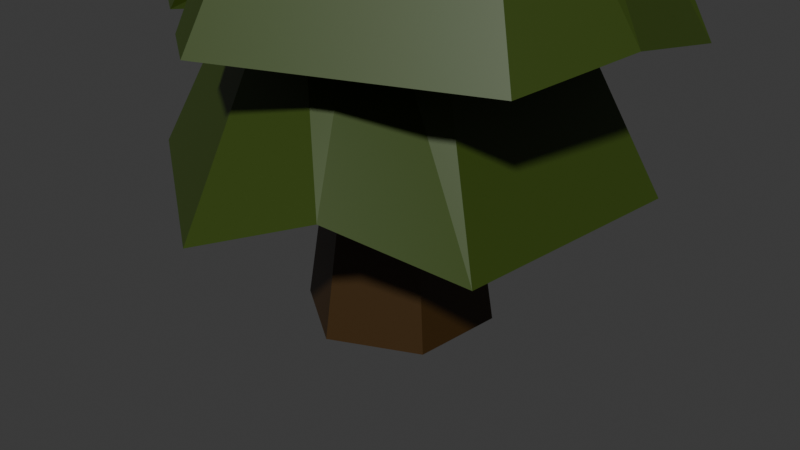 # Source: Conifer.blend  (saved by Blender 5.2.45; exported with 4.5.12 LTS)
import bpy
from mathutils import Matrix  # noqa: F401  (used for matrix-valued properties, if any)

bpy.ops.wm.read_factory_settings(use_empty=True)
scene = bpy.context.scene
scene.name = 'Scene'

# ---- collections
col_collection = bpy.data.collections.new('Collection'); scene.collection.children.link(col_collection)

# ---- materials (node trees are filled in below, after node groups)
mat_material_002 = bpy.data.materials.new('Material.002')
mat_material_001 = bpy.data.materials.new('Material.001')

# ---- material node trees
mat_material_002.use_nodes = True; mat_material_002.node_tree.nodes.clear()
_N = mat_material_002.node_tree.nodes; _L = mat_material_002.node_tree.links
n0 = _N.new('ShaderNodeBsdfPrincipled'); n0.name = 'Principled BSDF'; n0.location = (-200, 100)
n0.inputs[0].default_value = (0.0436, 0.01985, 0.001719, 1.0)
n0.inputs[10].default_value = 0.005
n1 = _N.new('ShaderNodeOutputMaterial'); n1.name = 'Material Output'; n1.location = (200, 100)
_L.new(n0.outputs[0], n1.inputs[0])
n1.is_active_output = True
mat_material_001.use_nodes = True; mat_material_001.node_tree.nodes.clear()
_N = mat_material_001.node_tree.nodes; _L = mat_material_001.node_tree.links
n0 = _N.new('ShaderNodeBsdfPrincipled'); n0.name = 'Principled BSDF'; n0.location = (-200, 100)
n0.inputs[0].default_value = (0.03585, 0.06448, 0.004579, 1.0)
n0.inputs[10].default_value = 0.005
n1 = _N.new('ShaderNodeOutputMaterial'); n1.name = 'Material Output'; n1.location = (200, 100)
_L.new(n0.outputs[0], n1.inputs[0])
n1.is_active_output = True

# ---- world
world_world = bpy.data.worlds.new('World'); scene.world = world_world
world_world.use_nodes = True; world_world.node_tree.nodes.clear()
_N = world_world.node_tree.nodes; _L = world_world.node_tree.links
n0 = _N.new('ShaderNodeOutputWorld'); n0.name = 'World Output'; n0.location = (200, 100)
n1 = _N.new('ShaderNodeBackground'); n1.name = 'Background'; n1.location = (-200, 100)
n1.inputs[0].default_value = (0.05088, 0.05088, 0.05088, 1.0)
_L.new(n1.outputs[0], n0.inputs[0])
n0.is_active_output = True
world_world.color = (0.05088, 0.05088, 0.05088)
world_world.sun_shadow_jitter_overblur = 0.0

# ---- cameras
cam_camera = bpy.data.cameras.new('Camera')
cam_camera.clip_end = 100.0
cam_camera.ortho_scale = 7.314

# ---- meshes
me_cylinder_001 = bpy.data.meshes.new('Cylinder.001')
me_cylinder_001.from_pydata([(0.0, 1.0, -1.0), (0.0, 0.6928, 1.0), (0.866, 0.5, -1.0), (0.5999, 0.3464, 1.0), (0.866, -0.5, -1.0), (0.5999, -0.3464, 1.0), (0.0, -1.0, -1.0), (0.0, -0.6928, 1.0), (-0.866, -0.5, -1.0), (-0.5999, -0.3464, 1.0), (-0.866, 0.5, -1.0), (-0.5999, 0.3464, 1.0), (0.0, 0.6928, 1.0), (0.5999, 0.3464, 1.0), (0.5999, -0.3464, 1.0), (0.0, -0.6928, 1.0), (-0.5999, -0.3464, 1.0), (-0.5999, 0.3464, 1.0)], [], [(0, 1, 3, 2), (2, 3, 5, 4), (4, 5, 7, 6), (6, 7, 9, 8), (3, 1, 11, 9, 7, 5), (8, 9, 11, 10), (10, 11, 1, 0), (0, 2, 4, 6, 8, 10), (13, 12, 17, 16, 15, 14)])
_uv = me_cylinder_001.uv_layers.new(name='UVMap')
_uv.uv.foreach_set('vector', [1.0, 0.5, 1.0, 1.0, 0.8333, 1.0, 0.8333, 0.5, 0.8333, 0.5, 0.8333, 1.0, 0.6667, 1.0, 0.6667, 0.5, 0.6667, 0.5, 0.6667, 1.0, 0.5, 1.0, 0.5, 0.5, 0.5, 0.5, 0.5, 1.0, 0.3333, 1.0, 0.3333, 0.5, 0.4578, 0.37, 0.25, 0.49, 0.04215, 0.37, 0.04215, 0.13, 0.25, 0.01, 0.4578, 0.13, 0.3333, 0.5, 0.3333, 1.0, 0.1667, 1.0, 0.1667, 0.5, 0.1667, 0.5, 0.1667, 1.0, -8.941e-08, 1.0, -8.941e-08, 0.5, 0.75, 0.49, 0.9578, 0.37, 0.9578, 0.13, 0.75, 0.01, 0.5422, 0.13, 0.5422, 0.37, 0.4578, 0.37, 0.25, 0.49, 0.04215, 0.37, 0.04215, 0.13, 0.25, 0.01, 0.4578, 0.13])
me_cylinder_001.materials.append(mat_material_002)
me_cylinder_001.update()
me_cylinder_002 = bpy.data.meshes.new('Cylinder.002')
me_cylinder_002.from_pydata([(0.0, 1.576, -1.0), (0.0, 0.884, 1.0), (1.365, 0.7878, -1.0), (0.7655, 0.442, 1.0), (1.365, -0.7878, -1.0), (0.7655, -0.442, 1.0), (0.0, -1.576, -1.0), (0.0, -0.884, 1.0), (-1.365, -0.7878, -1.0), (-0.7655, -0.442, 1.0), (-1.365, 0.7878, -1.0), (-0.7655, 0.442, 1.0), (0.0, 0.5052, 1.0), (0.4375, 0.2526, 1.0), (0.4375, -0.2526, 1.0), (0.0, -0.5052, 1.0), (-0.4375, -0.2526, 1.0), (-0.4375, 0.2526, 1.0), (0.0, 1.945, -1.0), (1.684, 0.9724, -1.0), (1.684, -0.9724, -1.0), (0.0, -1.945, -1.0), (-1.684, -0.9724, -1.0), (-1.684, 0.9724, -1.0), (-4.093e-09, 1.013, -0.4355), (0.8775, 0.5066, -0.4355), (0.8775, -0.5066, -0.4355), (-4.093e-09, -1.013, -0.4355), (-0.8775, -0.5066, -0.4355), (-0.8775, 0.5066, -0.4355), (1.048, -1.657, -0.5429), (0.3828, -0.663, 1.0), (0.8882, -1.38, -0.5429), (0.4387, -0.7599, -0.4355), (0.681, 1.552, -1.0), (1.129, 1.293, -1.0), (0.702, 1.284, -0.5174), (1.015, 0.9897, -1.0), (0.5881, 1.236, -1.0), (0.73, 0.5918, -0.4355), (0.3753, 0.7966, -0.4355)], [], [(18, 1, 3, 19, 35, 36, 34), (19, 3, 5, 20), (30, 31, 7, 21), (21, 7, 9, 22), (3, 1, 11, 9, 7, 31, 5), (22, 9, 11, 23), (23, 11, 1, 18), (10, 0, 24, 29), (13, 12, 17, 16, 15, 14), (2, 37, 35, 19), (4, 2, 19, 20), (32, 4, 20, 30), (8, 6, 21, 22), (10, 8, 22, 23), (0, 10, 23, 18), (24, 40, 39, 25, 26, 33, 27, 28, 29), (6, 8, 28, 27), (2, 4, 26, 25), (8, 10, 29, 28), (32, 6, 27, 33), (0, 38, 40, 24), (4, 32, 33, 26), (6, 32, 30, 21), (20, 5, 31, 30), (39, 37, 25), (35, 37, 39, 36), (25, 37, 2), (34, 38, 0, 18), (36, 40, 38, 34), (40, 36, 39)])
_uv = me_cylinder_002.uv_layers.new(name='UVMap')
_uv.uv.foreach_set('vector', [1.0, 0.5, 1.0, 1.0, 0.8333, 1.0, 0.8333, 0.5, 0.8883, 0.5, 0.9199, 0.6207, 0.9326, 0.5, 0.8333, 0.5, 0.8333, 1.0, 0.6667, 1.0, 0.6667, 0.5, 0.5833, 0.5, 0.5833, 1.0, 0.5, 1.0, 0.5, 0.5, 0.5, 0.5, 0.5, 1.0, 0.3333, 1.0, 0.3333, 0.5, 0.4578, 0.37, 0.25, 0.49, 0.04215, 0.37, 0.04215, 0.13, 0.25, 0.01, 0.3539, 0.07, 0.4578, 0.13, 0.3333, 0.5, 0.3333, 1.0, 0.1667, 1.0, 0.1667, 0.5, 0.1667, 0.5, 0.1667, 1.0, -8.941e-08, 1.0, -8.941e-08, 0.5, 0.5816, 0.3472, 0.75, 0.4444, 0.75, 0.4444, 0.5816, 0.3472, 0.4578, 0.37, 0.25, 0.49, 0.04215, 0.37, 0.04215, 0.13, 0.25, 0.01, 0.4578, 0.13, 0.9184, 0.3472, 0.8753, 0.3721, 0.8893, 0.4096, 0.9578, 0.37, 0.9184, 0.1528, 0.9184, 0.3472, 0.9578, 0.37, 0.9578, 0.13, 0.8342, 0.1042, 0.9184, 0.1528, 0.9578, 0.13, 0.8539, 0.07, 0.5816, 0.1528, 0.75, 0.05556, 0.75, 0.01, 0.5422, 0.13, 0.5816, 0.3472, 0.5816, 0.1528, 0.5422, 0.13, 0.5422, 0.37, 0.75, 0.4444, 0.5816, 0.3472, 0.5422, 0.37, 0.75, 0.49, 0.75, 0.4444, 0.822, 0.4029, 0.8901, 0.3636, 0.9184, 0.3472, 0.9184, 0.1528, 0.8342, 0.1042, 0.75, 0.05556, 0.5816, 0.1528, 0.5816, 0.3472, 0.75, 0.05556, 0.5816, 0.1528, 0.5816, 0.1528, 0.75, 0.05556, 0.9184, 0.3472, 0.9184, 0.1528, 0.9184, 0.1528, 0.9184, 0.3472, 0.5816, 0.1528, 0.5816, 0.3472, 0.5816, 0.3472, 0.5816, 0.1528, 0.8342, 0.1042, 0.75, 0.05556, 0.75, 0.05556, 0.8342, 0.1042, 0.75, 0.4444, 0.8226, 0.4025, 0.822, 0.4029, 0.75, 0.4444, 0.9184, 0.1528, 0.8342, 0.1042, 0.8342, 0.1042, 0.9184, 0.1528, 0.75, 0.05556, 0.8342, 0.1042, 0.8539, 0.07, 0.75, 0.01, 0.6667, 0.5, 0.6667, 1.0, 0.5833, 1.0, 0.5833, 0.5, 0.8901, 0.3636, 0.8753, 0.3721, 0.9184, 0.3472, 0.8893, 0.4096, 0.8753, 0.3721, 0.8901, 0.3636, 0.9199, 0.6207, 0.9184, 0.3472, 0.8753, 0.3721, 0.9184, 0.3472, 0.834, 0.4415, 0.8226, 0.4025, 0.75, 0.4444, 0.75, 0.49, 0.9199, 0.6207, 0.822, 0.4029, 0.8226, 0.4025, 0.834, 0.4415, 0.822, 0.4029, 0.9199, 0.6207, 0.8901, 0.3636])
me_cylinder_002.materials.append(mat_material_001)
me_cylinder_002.update()
me_cylinder_010 = bpy.data.meshes.new('Cylinder.010')
me_cylinder_010.from_pydata([(0.0, 1.576, -1.0), (0.0, 0.884, 1.0), (1.365, 0.7878, -1.0), (0.7655, 0.442, 1.0), (1.365, -0.7878, -1.0), (0.7655, -0.442, 1.0), (0.0, -1.576, -1.0), (0.0, -0.884, 1.0), (-1.365, -0.7878, -1.0), (-0.7655, -0.442, 1.0), (-1.365, 0.7878, -1.0), (-0.7655, 0.442, 1.0), (0.0, 0.5052, 1.0), (0.4375, 0.2526, 1.0), (0.4375, -0.2526, 1.0), (0.0, -0.5052, 1.0), (-0.4375, -0.2526, 1.0), (-0.4375, 0.2526, 1.0), (0.0, 1.945, -1.0), (1.684, 0.9724, -1.0), (1.684, -0.9724, -1.0), (0.0, -1.945, -1.0), (-1.684, -0.9724, -1.0), (-1.684, 0.9724, -1.0), (-4.093e-09, 1.013, -0.4355), (0.8775, 0.5066, -0.4355), (0.8775, -0.5066, -0.4355), (-4.093e-09, -1.013, -0.4355), (-0.8775, -0.5066, -0.4355), (-0.8775, 0.5066, -0.4355), (-1.927, -0.06748, -0.7586), (-1.008, -0.06748, 1.241), (-1.607, -0.06748, -0.7586), (-1.12, -0.06748, -0.1941), (1.837, -0.04719, -0.8491), (0.765, 0.01008, 1.0), (1.518, -0.04719, -0.8491), (0.8769, 0.01008, -0.435), (-0.3896, -1.351, -1.0), (-0.9065, -1.052, -1.0), (-0.4996, -1.656, -1.0), (-1.055, -1.336, -1.0), (-0.7731, -0.8679, -0.7377), (-0.4786, -1.114, -0.8136), (-0.6801, -1.132, -0.2072)], [], [(18, 1, 3, 19), (34, 35, 5, 20), (20, 5, 7, 21), (21, 7, 9, 22, 41, 44, 40), (3, 1, 11, 31, 9, 7, 5, 35), (30, 31, 11, 23), (23, 11, 1, 18), (10, 0, 24, 29), (13, 12, 17, 16, 15, 14), (2, 0, 18, 19), (36, 2, 19, 34), (6, 4, 20, 21), (8, 39, 41, 22), (32, 8, 22, 30), (0, 10, 23, 18), (24, 25, 37, 26, 27, 28, 33, 29), (6, 38, 43, 42, 39, 8, 28, 27), (36, 4, 26, 37), (32, 10, 29, 33), (4, 6, 27, 26), (0, 2, 25, 24), (8, 32, 33, 28), (10, 32, 30, 23), (22, 9, 31, 30), (2, 36, 37, 25), (4, 36, 34, 20), (19, 3, 35, 34), (44, 43, 38, 40), (40, 38, 6, 21), (42, 44, 41, 39), (44, 42, 43)])
_uv = me_cylinder_010.uv_layers.new(name='UVMap')
_uv.uv.foreach_set('vector', [1.0, 0.5, 1.0, 1.0, 0.8333, 1.0, 0.8333, 0.5, 0.75, 0.5, 0.75, 1.0, 0.6667, 1.0, 0.6667, 0.5, 0.6667, 0.5, 0.6667, 1.0, 0.5, 1.0, 0.5, 0.5, 0.5, 0.5, 0.5, 1.0, 0.3333, 1.0, 0.3333, 0.5, 0.3956, 0.5, 0.4141, 0.6982, 0.4506, 0.5, 0.4578, 0.37, 0.25, 0.49, 0.04215, 0.37, 0.04215, 0.25, 0.04215, 0.13, 0.25, 0.01, 0.4578, 0.13, 0.4578, 0.25, 0.25, 0.5, 0.25, 1.0, 0.1667, 1.0, 0.1667, 0.5, 0.1667, 0.5, 0.1667, 1.0, -8.941e-08, 1.0, -8.941e-08, 0.5, 0.5816, 0.3472, 0.75, 0.4444, 0.75, 0.4444, 0.5816, 0.3472, 0.4578, 0.37, 0.25, 0.49, 0.04215, 0.37, 0.04215, 0.13, 0.25, 0.01, 0.4578, 0.13, 0.9184, 0.3472, 0.75, 0.4444, 0.75, 0.49, 0.9578, 0.37, 0.9184, 0.25, 0.9184, 0.3472, 0.9578, 0.37, 0.9578, 0.25, 0.75, 0.05556, 0.9184, 0.1528, 0.9578, 0.13, 0.75, 0.01, 0.5816, 0.1528, 0.6381, 0.1201, 0.6198, 0.08516, 0.5422, 0.13, 0.5816, 0.25, 0.5816, 0.1528, 0.5422, 0.13, 0.5422, 0.25, 0.75, 0.4444, 0.5816, 0.3472, 0.5422, 0.37, 0.75, 0.49, 0.75, 0.4444, 0.9184, 0.3472, 0.9184, 0.25, 0.9184, 0.1528, 0.75, 0.05556, 0.5816, 0.1528, 0.5816, 0.25, 0.5816, 0.3472, 0.75, 0.05556, 0.7019, 0.08331, 0.6832, 0.09412, 0.635, 0.1219, 0.6381, 0.1201, 0.5816, 0.1528, 0.5816, 0.1528, 0.75, 0.05556, 0.9184, 0.25, 0.9184, 0.1528, 0.9184, 0.1528, 0.9184, 0.25, 0.5816, 0.25, 0.5816, 0.3472, 0.5816, 0.3472, 0.5816, 0.25, 0.9184, 0.1528, 0.75, 0.05556, 0.75, 0.05556, 0.9184, 0.1528, 0.75, 0.4444, 0.9184, 0.3472, 0.9184, 0.3472, 0.75, 0.4444, 0.5816, 0.1528, 0.5816, 0.25, 0.5816, 0.25, 0.5816, 0.1528, 0.5816, 0.3472, 0.5816, 0.25, 0.5422, 0.25, 0.5422, 0.37, 0.3333, 0.5, 0.3333, 1.0, 0.25, 1.0, 0.25, 0.5, 0.9184, 0.3472, 0.9184, 0.25, 0.9184, 0.25, 0.9184, 0.3472, 0.9184, 0.1528, 0.9184, 0.25, 0.9578, 0.25, 0.9578, 0.13, 0.8333, 0.5, 0.8333, 1.0, 0.75, 1.0, 0.75, 0.5, 0.4141, 0.6982, 0.6832, 0.09412, 0.7019, 0.08331, 0.4506, 0.5, 0.6883, 0.0456, 0.7019, 0.08331, 0.75, 0.05556, 0.75, 0.01, 0.635, 0.1219, 0.4141, 0.6982, 0.6198, 0.08516, 0.6381, 0.1201, 0.4141, 0.6982, 0.635, 0.1219, 0.6832, 0.09412])
me_cylinder_010.materials.append(mat_material_001)
me_cylinder_010.update()
me_cylinder_011 = bpy.data.meshes.new('Cylinder.011')
me_cylinder_011.from_pydata([(0.0, 1.576, -1.0), (0.0, 0.884, 1.0), (1.365, 0.7878, -1.0), (0.7655, 0.442, 1.0), (1.365, -0.7878, -1.0), (0.7655, -0.442, 1.0), (0.0, -1.576, -1.0), (0.0, -0.884, 1.0), (-1.365, -0.7878, -1.0), (-0.7655, -0.442, 1.0), (-1.365, 0.7878, -1.0), (-0.7655, 0.442, 1.0), (0.0, 0.5052, 1.0), (0.4375, 0.2526, 1.0), (0.4375, -0.2526, 1.0), (0.0, -0.5052, 1.0), (-0.4375, -0.2526, 1.0), (-0.4375, 0.2526, 1.0), (0.0, 1.945, -1.0), (1.684, 0.9724, -1.0), (1.684, -0.9724, -1.0), (0.0, -1.945, -1.0), (-1.684, -0.9724, -1.0), (-1.684, 0.9724, -1.0), (-4.093e-09, 1.013, -0.4355), (0.8775, 0.5066, -0.4355), (0.8775, -0.5066, -0.4355), (-4.093e-09, -1.013, -0.4355), (-0.8775, -0.5066, -0.4355), (-0.8775, 0.5066, -0.4355), (-0.869, 1.664, -0.6956), (-0.4097, 0.868, 1.304), (-0.7092, 1.387, -0.6956), (-0.4657, 0.965, -0.1311), (-0.9317, -1.52, -0.6726), (-0.3828, -0.663, 1.0), (-0.7719, -1.243, -0.6726), (-0.4387, -0.7599, -0.4355), (0.7441, 1.705, -0.8566), (0.3828, 0.663, 1.0), (0.5843, 1.428, -0.8566), (0.4387, 0.7599, -0.4355)], [], [(38, 39, 3, 19), (19, 3, 5, 20), (20, 5, 7, 21), (34, 35, 9, 22), (3, 39, 1, 31, 11, 9, 35, 7, 5), (22, 9, 11, 23), (30, 31, 1, 18), (32, 0, 24, 33), (13, 12, 17, 16, 15, 14), (40, 0, 18, 38), (4, 2, 19, 20), (6, 4, 20, 21), (36, 6, 21, 34), (10, 8, 22, 23), (32, 10, 23, 30), (24, 41, 25, 26, 27, 37, 28, 29, 33), (36, 8, 28, 37), (2, 4, 26, 25), (8, 10, 29, 28), (4, 6, 27, 26), (40, 2, 25, 41), (0, 32, 30, 18), (10, 32, 33, 29), (23, 11, 31, 30), (6, 36, 37, 27), (8, 36, 34, 22), (21, 7, 35, 34), (0, 40, 41, 24), (2, 40, 38, 19), (18, 1, 39, 38)])
_uv = me_cylinder_011.uv_layers.new(name='UVMap')
_uv.uv.foreach_set('vector', [0.9167, 0.5, 0.9167, 1.0, 0.8333, 1.0, 0.8333, 0.5, 0.8333, 0.5, 0.8333, 1.0, 0.6667, 1.0, 0.6667, 0.5, 0.6667, 0.5, 0.6667, 1.0, 0.5, 1.0, 0.5, 0.5, 0.4167, 0.5, 0.4167, 1.0, 0.3333, 1.0, 0.3333, 0.5, 0.4578, 0.37, 0.3539, 0.43, 0.25, 0.49, 0.1461, 0.43, 0.04215, 0.37, 0.04215, 0.13, 0.1461, 0.07, 0.25, 0.01, 0.4578, 0.13, 0.3333, 0.5, 0.3333, 1.0, 0.1667, 1.0, 0.1667, 0.5, 0.08333, 0.5, 0.08333, 1.0, -8.941e-08, 1.0, -8.941e-08, 0.5, 0.6658, 0.3958, 0.75, 0.4444, 0.75, 0.4444, 0.6658, 0.3958, 0.4578, 0.37, 0.25, 0.49, 0.04215, 0.37, 0.04215, 0.13, 0.25, 0.01, 0.4578, 0.13, 0.8342, 0.3958, 0.75, 0.4444, 0.75, 0.49, 0.8539, 0.43, 0.9184, 0.1528, 0.9184, 0.3472, 0.9578, 0.37, 0.9578, 0.13, 0.75, 0.05556, 0.9184, 0.1528, 0.9578, 0.13, 0.75, 0.01, 0.6658, 0.1042, 0.75, 0.05556, 0.75, 0.01, 0.6461, 0.07, 0.5816, 0.3472, 0.5816, 0.1528, 0.5422, 0.13, 0.5422, 0.37, 0.6658, 0.3958, 0.5816, 0.3472, 0.5422, 0.37, 0.6461, 0.43, 0.75, 0.4444, 0.8342, 0.3958, 0.9184, 0.3472, 0.9184, 0.1528, 0.75, 0.05556, 0.6658, 0.1042, 0.5816, 0.1528, 0.5816, 0.3472, 0.6658, 0.3958, 0.6658, 0.1042, 0.5816, 0.1528, 0.5816, 0.1528, 0.6658, 0.1042, 0.9184, 0.3472, 0.9184, 0.1528, 0.9184, 0.1528, 0.9184, 0.3472, 0.5816, 0.1528, 0.5816, 0.3472, 0.5816, 0.3472, 0.5816, 0.1528, 0.9184, 0.1528, 0.75, 0.05556, 0.75, 0.05556, 0.9184, 0.1528, 0.8342, 0.3958, 0.9184, 0.3472, 0.9184, 0.3472, 0.8342, 0.3958, 0.75, 0.4444, 0.6658, 0.3958, 0.6461, 0.43, 0.75, 0.49, 0.5816, 0.3472, 0.6658, 0.3958, 0.6658, 0.3958, 0.5816, 0.3472, 0.1667, 0.5, 0.1667, 1.0, 0.08333, 1.0, 0.08333, 0.5, 0.75, 0.05556, 0.6658, 0.1042, 0.6658, 0.1042, 0.75, 0.05556, 0.5816, 0.1528, 0.6658, 0.1042, 0.6461, 0.07, 0.5422, 0.13, 0.5, 0.5, 0.5, 1.0, 0.4167, 1.0, 0.4167, 0.5, 0.75, 0.4444, 0.8342, 0.3958, 0.8342, 0.3958, 0.75, 0.4444, 0.9184, 0.3472, 0.8342, 0.3958, 0.8539, 0.43, 0.9578, 0.37, 1.0, 0.5, 1.0, 1.0, 0.9167, 1.0, 0.9167, 0.5])
me_cylinder_011.materials.append(mat_material_001)
me_cylinder_011.update()
me_cylinder_012 = bpy.data.meshes.new('Cylinder.012')
me_cylinder_012.from_pydata([(0.0, 1.576, -1.0), (0.0, 0.884, 1.0), (1.365, 0.7878, -1.0), (0.7655, 0.442, 1.0), (1.365, -0.7878, -1.0), (0.7655, -0.442, 1.0), (0.0, -1.576, -1.0), (0.0, -0.884, 1.0), (-1.365, -0.7878, -1.0), (-0.7655, -0.442, 1.0), (-1.365, 0.7878, -1.0), (-0.7655, 0.442, 1.0), (0.0, 0.5052, 1.0), (0.4375, 0.2526, 1.0), (0.4375, -0.2526, 1.0), (0.0, -0.5052, 1.0), (-0.4375, -0.2526, 1.0), (-0.4375, 0.2526, 1.0), (0.0, 1.945, -1.0), (1.684, 0.9724, -1.0), (1.684, -0.9724, -1.0), (0.0, -1.945, -1.0), (-1.684, -0.9724, -1.0), (-1.684, 0.9724, -1.0), (-4.093e-09, 1.013, -0.4355), (0.8775, 0.5066, -0.4355), (0.8775, -0.5066, -0.4355), (-4.093e-09, -1.013, -0.4355), (-0.8775, -0.5066, -0.4355), (-0.8775, 0.5066, -0.4355)], [], [(18, 1, 3, 19), (19, 3, 5, 20), (20, 5, 7, 21), (21, 7, 9, 22), (3, 1, 11, 9, 7, 5), (22, 9, 11, 23), (23, 11, 1, 18), (10, 0, 24, 29), (13, 12, 17, 16, 15, 14), (2, 0, 18, 19), (4, 2, 19, 20), (6, 4, 20, 21), (8, 6, 21, 22), (10, 8, 22, 23), (0, 10, 23, 18), (24, 25, 26, 27, 28, 29), (6, 8, 28, 27), (2, 4, 26, 25), (8, 10, 29, 28), (4, 6, 27, 26), (0, 2, 25, 24)])
_uv = me_cylinder_012.uv_layers.new(name='UVMap')
_uv.uv.foreach_set('vector', [1.0, 0.5, 1.0, 1.0, 0.8333, 1.0, 0.8333, 0.5, 0.8333, 0.5, 0.8333, 1.0, 0.6667, 1.0, 0.6667, 0.5, 0.6667, 0.5, 0.6667, 1.0, 0.5, 1.0, 0.5, 0.5, 0.5, 0.5, 0.5, 1.0, 0.3333, 1.0, 0.3333, 0.5, 0.4578, 0.37, 0.25, 0.49, 0.04215, 0.37, 0.04215, 0.13, 0.25, 0.01, 0.4578, 0.13, 0.3333, 0.5, 0.3333, 1.0, 0.1667, 1.0, 0.1667, 0.5, 0.1667, 0.5, 0.1667, 1.0, -8.941e-08, 1.0, -8.941e-08, 0.5, 0.5816, 0.3472, 0.75, 0.4444, 0.75, 0.4444, 0.5816, 0.3472, 0.4578, 0.37, 0.25, 0.49, 0.04215, 0.37, 0.04215, 0.13, 0.25, 0.01, 0.4578, 0.13, 0.9184, 0.3472, 0.75, 0.4444, 0.75, 0.49, 0.9578, 0.37, 0.9184, 0.1528, 0.9184, 0.3472, 0.9578, 0.37, 0.9578, 0.13, 0.75, 0.05556, 0.9184, 0.1528, 0.9578, 0.13, 0.75, 0.01, 0.5816, 0.1528, 0.75, 0.05556, 0.75, 0.01, 0.5422, 0.13, 0.5816, 0.3472, 0.5816, 0.1528, 0.5422, 0.13, 0.5422, 0.37, 0.75, 0.4444, 0.5816, 0.3472, 0.5422, 0.37, 0.75, 0.49, 0.75, 0.4444, 0.9184, 0.3472, 0.9184, 0.1528, 0.75, 0.05556, 0.5816, 0.1528, 0.5816, 0.3472, 0.75, 0.05556, 0.5816, 0.1528, 0.5816, 0.1528, 0.75, 0.05556, 0.9184, 0.3472, 0.9184, 0.1528, 0.9184, 0.1528, 0.9184, 0.3472, 0.5816, 0.1528, 0.5816, 0.3472, 0.5816, 0.3472, 0.5816, 0.1528, 0.9184, 0.1528, 0.75, 0.05556, 0.75, 0.05556, 0.9184, 0.1528, 0.75, 0.4444, 0.9184, 0.3472, 0.9184, 0.3472, 0.75, 0.4444])
me_cylinder_012.materials.append(mat_material_001)
me_cylinder_012.update()
me_cylinder_013 = bpy.data.meshes.new('Cylinder.013')
me_cylinder_013.from_pydata([(0.0, 1.576, -1.0), (0.0, 0.884, 1.0), (1.365, 0.7878, -1.0), (0.7655, 0.442, 1.0), (1.365, -0.7878, -1.0), (0.7655, -0.442, 1.0), (0.0, -1.576, -1.0), (0.0, -0.884, 1.0), (-1.365, -0.7878, -1.0), (-0.7655, -0.442, 1.0), (-1.365, 0.7878, -1.0), (-0.7655, 0.442, 1.0), (0.0, 0.5052, 1.0), (0.4375, 0.2526, 1.0), (0.4375, -0.2526, 1.0), (0.0, -0.5052, 1.0), (-0.4375, -0.2526, 1.0), (-0.4375, 0.2526, 1.0), (0.0, 1.945, -1.0), (1.684, 0.9724, -1.0), (1.684, -0.9724, -1.0), (0.0, -1.945, -1.0), (-1.684, -0.9724, -1.0), (-1.684, 0.9724, -1.0), (-4.093e-09, 1.013, -0.4355), (0.8775, 0.5066, -0.4355), (0.8775, -0.5066, -0.4355), (-4.093e-09, -1.013, -0.4355), (-0.8775, -0.5066, -0.4355), (-0.8775, 0.5066, -0.4355), (0.9531, -1.696, -0.5041), (0.3828, -0.663, 1.0), (0.7932, -1.419, -0.5041), (0.4387, -0.7599, -0.4355), (-1.032, -1.591, -0.5575), (-0.3828, -0.663, 1.0), (-0.872, -1.314, -0.5575), (-0.4387, -0.7599, -0.4355)], [], [(18, 1, 3, 19), (19, 3, 5, 20), (30, 31, 7, 21), (34, 35, 9, 22), (3, 1, 11, 9, 35, 7, 31, 5), (22, 9, 11, 23), (23, 11, 1, 18), (10, 0, 24, 29), (13, 12, 17, 16, 15, 14), (2, 0, 18, 19), (4, 2, 19, 20), (32, 4, 20, 30), (36, 6, 21, 34), (10, 8, 22, 23), (0, 10, 23, 18), (24, 25, 26, 33, 27, 37, 28, 29), (36, 8, 28, 37), (2, 4, 26, 25), (8, 10, 29, 28), (32, 6, 27, 33), (0, 2, 25, 24), (4, 32, 33, 26), (6, 32, 30, 21), (20, 5, 31, 30), (6, 36, 37, 27), (8, 36, 34, 22), (21, 7, 35, 34)])
_uv = me_cylinder_013.uv_layers.new(name='UVMap')
_uv.uv.foreach_set('vector', [1.0, 0.5, 1.0, 1.0, 0.8333, 1.0, 0.8333, 0.5, 0.8333, 0.5, 0.8333, 1.0, 0.6667, 1.0, 0.6667, 0.5, 0.5833, 0.5, 0.5833, 1.0, 0.5, 1.0, 0.5, 0.5, 0.4167, 0.5, 0.4167, 1.0, 0.3333, 1.0, 0.3333, 0.5, 0.4578, 0.37, 0.25, 0.49, 0.04215, 0.37, 0.04215, 0.13, 0.1461, 0.07, 0.25, 0.01, 0.3539, 0.07, 0.4578, 0.13, 0.3333, 0.5, 0.3333, 1.0, 0.1667, 1.0, 0.1667, 0.5, 0.1667, 0.5, 0.1667, 1.0, -8.941e-08, 1.0, -8.941e-08, 0.5, 0.5816, 0.3472, 0.75, 0.4444, 0.75, 0.4444, 0.5816, 0.3472, 0.4578, 0.37, 0.25, 0.49, 0.04215, 0.37, 0.04215, 0.13, 0.25, 0.01, 0.4578, 0.13, 0.9184, 0.3472, 0.75, 0.4444, 0.75, 0.49, 0.9578, 0.37, 0.9184, 0.1528, 0.9184, 0.3472, 0.9578, 0.37, 0.9578, 0.13, 0.8342, 0.1042, 0.9184, 0.1528, 0.9578, 0.13, 0.8539, 0.07, 0.6658, 0.1042, 0.75, 0.05556, 0.75, 0.01, 0.6461, 0.07, 0.5816, 0.3472, 0.5816, 0.1528, 0.5422, 0.13, 0.5422, 0.37, 0.75, 0.4444, 0.5816, 0.3472, 0.5422, 0.37, 0.75, 0.49, 0.75, 0.4444, 0.9184, 0.3472, 0.9184, 0.1528, 0.8342, 0.1042, 0.75, 0.05556, 0.6658, 0.1042, 0.5816, 0.1528, 0.5816, 0.3472, 0.6658, 0.1042, 0.5816, 0.1528, 0.5816, 0.1528, 0.6658, 0.1042, 0.9184, 0.3472, 0.9184, 0.1528, 0.9184, 0.1528, 0.9184, 0.3472, 0.5816, 0.1528, 0.5816, 0.3472, 0.5816, 0.3472, 0.5816, 0.1528, 0.8342, 0.1042, 0.75, 0.05556, 0.75, 0.05556, 0.8342, 0.1042, 0.75, 0.4444, 0.9184, 0.3472, 0.9184, 0.3472, 0.75, 0.4444, 0.9184, 0.1528, 0.8342, 0.1042, 0.8342, 0.1042, 0.9184, 0.1528, 0.75, 0.05556, 0.8342, 0.1042, 0.8539, 0.07, 0.75, 0.01, 0.6667, 0.5, 0.6667, 1.0, 0.5833, 1.0, 0.5833, 0.5, 0.75, 0.05556, 0.6658, 0.1042, 0.6658, 0.1042, 0.75, 0.05556, 0.5816, 0.1528, 0.6658, 0.1042, 0.6461, 0.07, 0.5422, 0.13, 0.5, 0.5, 0.5, 1.0, 0.4167, 1.0, 0.4167, 0.5])
me_cylinder_013.materials.append(mat_material_001)
me_cylinder_013.update()
me_cylinder_014 = bpy.data.meshes.new('Cylinder.014')
me_cylinder_014.from_pydata([(0.0, 1.576, -1.0), (0.0, 0.884, 1.0), (1.365, 0.7878, -1.0), (0.7655, 0.442, 1.0), (1.365, -0.7878, -1.0), (0.7655, -0.442, 1.0), (0.0, -1.576, -1.0), (0.0, -0.884, 1.0), (-1.365, -0.7878, -1.0), (-0.7655, -0.442, 1.0), (-1.365, 0.7878, -1.0), (-0.7655, 0.442, 1.0), (0.0, 0.5052, 1.0), (0.4375, 0.2526, 1.0), (0.4375, -0.2526, 1.0), (0.0, -0.5052, 1.0), (-0.4375, -0.2526, 1.0), (-0.4375, 0.2526, 1.0), (0.0, 1.945, -1.0), (1.684, 0.9724, -1.0), (1.684, -0.9724, -1.0), (0.0, -1.945, -1.0), (-1.684, -0.9724, -1.0), (-1.684, 0.9724, -1.0), (-4.093e-09, 1.013, -0.4355), (0.8775, 0.5066, -0.4355), (0.8775, -0.5066, -0.4355), (-4.093e-09, -1.013, -0.4355), (-0.8775, -0.5066, -0.4355), (-0.8775, 0.5066, -0.4355)], [], [(18, 1, 3, 19), (19, 3, 5, 20), (20, 5, 7, 21), (21, 7, 9, 22), (3, 1, 11, 9, 7, 5), (22, 9, 11, 23), (23, 11, 1, 18), (10, 0, 24, 29), (13, 12, 17, 16, 15, 14), (2, 0, 18, 19), (4, 2, 19, 20), (6, 4, 20, 21), (8, 6, 21, 22), (10, 8, 22, 23), (0, 10, 23, 18), (24, 25, 26, 27, 28, 29), (6, 8, 28, 27), (2, 4, 26, 25), (8, 10, 29, 28), (4, 6, 27, 26), (0, 2, 25, 24)])
_uv = me_cylinder_014.uv_layers.new(name='UVMap')
_uv.uv.foreach_set('vector', [1.0, 0.5, 1.0, 1.0, 0.8333, 1.0, 0.8333, 0.5, 0.8333, 0.5, 0.8333, 1.0, 0.6667, 1.0, 0.6667, 0.5, 0.6667, 0.5, 0.6667, 1.0, 0.5, 1.0, 0.5, 0.5, 0.5, 0.5, 0.5, 1.0, 0.3333, 1.0, 0.3333, 0.5, 0.4578, 0.37, 0.25, 0.49, 0.04215, 0.37, 0.04215, 0.13, 0.25, 0.01, 0.4578, 0.13, 0.3333, 0.5, 0.3333, 1.0, 0.1667, 1.0, 0.1667, 0.5, 0.1667, 0.5, 0.1667, 1.0, -8.941e-08, 1.0, -8.941e-08, 0.5, 0.5816, 0.3472, 0.75, 0.4444, 0.75, 0.4444, 0.5816, 0.3472, 0.4578, 0.37, 0.25, 0.49, 0.04215, 0.37, 0.04215, 0.13, 0.25, 0.01, 0.4578, 0.13, 0.9184, 0.3472, 0.75, 0.4444, 0.75, 0.49, 0.9578, 0.37, 0.9184, 0.1528, 0.9184, 0.3472, 0.9578, 0.37, 0.9578, 0.13, 0.75, 0.05556, 0.9184, 0.1528, 0.9578, 0.13, 0.75, 0.01, 0.5816, 0.1528, 0.75, 0.05556, 0.75, 0.01, 0.5422, 0.13, 0.5816, 0.3472, 0.5816, 0.1528, 0.5422, 0.13, 0.5422, 0.37, 0.75, 0.4444, 0.5816, 0.3472, 0.5422, 0.37, 0.75, 0.49, 0.75, 0.4444, 0.9184, 0.3472, 0.9184, 0.1528, 0.75, 0.05556, 0.5816, 0.1528, 0.5816, 0.3472, 0.75, 0.05556, 0.5816, 0.1528, 0.5816, 0.1528, 0.75, 0.05556, 0.9184, 0.3472, 0.9184, 0.1528, 0.9184, 0.1528, 0.9184, 0.3472, 0.5816, 0.1528, 0.5816, 0.3472, 0.5816, 0.3472, 0.5816, 0.1528, 0.9184, 0.1528, 0.75, 0.05556, 0.75, 0.05556, 0.9184, 0.1528, 0.75, 0.4444, 0.9184, 0.3472, 0.9184, 0.3472, 0.75, 0.4444])
me_cylinder_014.materials.append(mat_material_001)
me_cylinder_014.update()
me_cylinder_015 = bpy.data.meshes.new('Cylinder.015')
me_cylinder_015.from_pydata([(0.0, 1.576, -1.0), (-0.4728, 0.5397, 1.135), (1.365, 0.7878, -1.0), (0.08681, 0.2166, 1.135), (1.365, -0.7878, -1.0), (0.08681, -0.4296, 1.135), (0.0, -1.576, -1.0), (-0.4728, -0.7527, 1.135), (-1.365, -0.7878, -1.0), (-1.032, -0.4296, 1.135), (-1.365, 0.7878, -1.0), (-1.032, 0.2166, 1.135), (-0.4648, 0.4033, 1.209), (-0.02726, 0.1507, 1.209), (-0.02726, -0.3546, 1.209), (-0.4648, -0.6072, 1.209), (-0.9023, -0.3546, 1.209), (-0.9023, 0.1507, 1.209), (0.0, 1.945, -1.0), (1.684, 0.9724, -1.0), (1.684, -0.9724, -1.0), (0.0, -1.945, -1.0), (-1.684, -0.9724, -1.0), (-1.684, 0.9724, -1.0), (-4.093e-09, 1.013, -0.4355), (0.8775, 0.5066, -0.4355), (0.8775, -0.5066, -0.4355), (-4.093e-09, -1.013, -0.4355), (-0.8775, -0.5066, -0.4355), (-0.8775, 0.5066, -0.4355), (1.207, 1.359, -0.6479), (-0.193, 0.3781, 1.135), (1.047, 1.082, -0.6479), (0.4387, 0.7599, -0.4355)], [], [(30, 31, 3, 19), (19, 3, 5, 20), (20, 5, 7, 21), (21, 7, 9, 22), (3, 31, 1, 11, 9, 7, 5), (22, 9, 11, 23), (23, 11, 1, 18), (10, 0, 24, 29), (13, 12, 17, 16, 15, 14), (32, 0, 18, 30), (4, 2, 19, 20), (6, 4, 20, 21), (8, 6, 21, 22), (10, 8, 22, 23), (0, 10, 23, 18), (24, 33, 25, 26, 27, 28, 29), (6, 8, 28, 27), (2, 4, 26, 25), (8, 10, 29, 28), (4, 6, 27, 26), (32, 2, 25, 33), (0, 32, 33, 24), (2, 32, 30, 19), (18, 1, 31, 30)])
_uv = me_cylinder_015.uv_layers.new(name='UVMap')
_uv.uv.foreach_set('vector', [0.9167, 0.5, 0.9167, 1.0, 0.8333, 1.0, 0.8333, 0.5, 0.8333, 0.5, 0.8333, 1.0, 0.6667, 1.0, 0.6667, 0.5, 0.6667, 0.5, 0.6667, 1.0, 0.5, 1.0, 0.5, 0.5, 0.5, 0.5, 0.5, 1.0, 0.3333, 1.0, 0.3333, 0.5, 0.4578, 0.37, 0.3539, 0.43, 0.25, 0.49, 0.04215, 0.37, 0.04215, 0.13, 0.25, 0.01, 0.4578, 0.13, 0.3333, 0.5, 0.3333, 1.0, 0.1667, 1.0, 0.1667, 0.5, 0.1667, 0.5, 0.1667, 1.0, -8.941e-08, 1.0, -8.941e-08, 0.5, 0.5816, 0.3472, 0.75, 0.4444, 0.75, 0.4444, 0.5816, 0.3472, 0.4578, 0.37, 0.25, 0.49, 0.04215, 0.37, 0.04215, 0.13, 0.25, 0.01, 0.4578, 0.13, 0.8342, 0.3958, 0.75, 0.4444, 0.75, 0.49, 0.8539, 0.43, 0.9184, 0.1528, 0.9184, 0.3472, 0.9578, 0.37, 0.9578, 0.13, 0.75, 0.05556, 0.9184, 0.1528, 0.9578, 0.13, 0.75, 0.01, 0.5816, 0.1528, 0.75, 0.05556, 0.75, 0.01, 0.5422, 0.13, 0.5816, 0.3472, 0.5816, 0.1528, 0.5422, 0.13, 0.5422, 0.37, 0.75, 0.4444, 0.5816, 0.3472, 0.5422, 0.37, 0.75, 0.49, 0.75, 0.4444, 0.8342, 0.3958, 0.9184, 0.3472, 0.9184, 0.1528, 0.75, 0.05556, 0.5816, 0.1528, 0.5816, 0.3472, 0.75, 0.05556, 0.5816, 0.1528, 0.5816, 0.1528, 0.75, 0.05556, 0.9184, 0.3472, 0.9184, 0.1528, 0.9184, 0.1528, 0.9184, 0.3472, 0.5816, 0.1528, 0.5816, 0.3472, 0.5816, 0.3472, 0.5816, 0.1528, 0.9184, 0.1528, 0.75, 0.05556, 0.75, 0.05556, 0.9184, 0.1528, 0.8342, 0.3958, 0.9184, 0.3472, 0.9184, 0.3472, 0.8342, 0.3958, 0.75, 0.4444, 0.8342, 0.3958, 0.8342, 0.3958, 0.75, 0.4444, 0.9184, 0.3472, 0.8342, 0.3958, 0.8539, 0.43, 0.9578, 0.37, 1.0, 0.5, 1.0, 1.0, 0.9167, 1.0, 0.9167, 0.5])
me_cylinder_015.materials.append(mat_material_001)
me_cylinder_015.update()

# ---- objects
ob_camera = bpy.data.objects.new('Camera', cam_camera)
ob_cylinder = bpy.data.objects.new('Cylinder', me_cylinder_001)
ob_cylinder_001 = bpy.data.objects.new('Cylinder.001', me_cylinder_002)
ob_cylinder_003 = bpy.data.objects.new('Cylinder.003', me_cylinder_010)
ob_cylinder_004 = bpy.data.objects.new('Cylinder.004', me_cylinder_011)
ob_cylinder_005 = bpy.data.objects.new('Cylinder.005', me_cylinder_012)
ob_cylinder_006 = bpy.data.objects.new('Cylinder.006', me_cylinder_013)
ob_cylinder_007 = bpy.data.objects.new('Cylinder.007', me_cylinder_014)
ob_cylinder_008 = bpy.data.objects.new('Cylinder.008', me_cylinder_015)

# ---- transforms, parenting, visibility, modifiers, constraints
ob_camera.location = (7.359, -6.926, 4.958)
ob_camera.rotation_euler = (1.109, 0.0, 0.8149)
ob_camera.lock_rotations_4d = False
ob_camera.empty_display_type = 'ARROWS'
ob_camera.color = (0.0, 0.0, 0.0, 0.0)
ob_camera.display_type = 'WIRE'
ob_camera.lineart.crease_threshold = 0.0
ob_cylinder.location = (0.0, 0.0, 0.0)
ob_cylinder_001.location = (0.0, 0.0, 1.864)
ob_cylinder_001.scale = (1.298, 1.298, 1.298)
ob_cylinder_003.location = (0.5145, -0.1549, 3.555)
ob_cylinder_003.rotation_euler = (-0.04718, -0.0, 0.0)
ob_cylinder_003.scale = (1.279, 1.279, 1.279)
ob_cylinder_004.location = (0.5145, -0.06572, 5.444)
ob_cylinder_004.rotation_euler = (0.1031, -0.07469, 0.0)
ob_cylinder_004.scale = (1.177, 1.177, 1.177)
ob_cylinder_005.location = (0.5145, -0.06572, 6.875)
ob_cylinder_005.rotation_euler = (0.1031, 0.1194, 0.0)
ob_cylinder_005.scale = (1.039, 1.039, 1.039)
ob_cylinder_006.location = (0.5145, -0.06572, 8.237)
ob_cylinder_006.rotation_euler = (-0.02641, 0.09943, -0.1607)
ob_cylinder_006.scale = (0.9382, 0.9382, 0.9382)
ob_cylinder_007.location = (0.5145, -0.06572, 9.58)
ob_cylinder_007.rotation_euler = (-0.0929, 0.08848, -0.1669)
ob_cylinder_007.scale = (0.8017, 0.8017, 0.8017)
ob_cylinder_008.location = (0.5145, -0.06572, 10.82)
ob_cylinder_008.rotation_euler = (0.03969, 0.1099, -0.1538)
ob_cylinder_008.scale = (0.8017, 0.8017, 0.8017)

# ---- collection membership
col_collection.objects.link(ob_camera)
col_collection.objects.link(ob_cylinder)
col_collection.objects.link(ob_cylinder_001)
col_collection.objects.link(ob_cylinder_003)
col_collection.objects.link(ob_cylinder_004)
col_collection.objects.link(ob_cylinder_005)
col_collection.objects.link(ob_cylinder_006)
col_collection.objects.link(ob_cylinder_007)
col_collection.objects.link(ob_cylinder_008)

# ---- scene / render settings (as saved in the file)
scene.camera = ob_camera
scene.frame_start = 1; scene.frame_end = 250; scene.frame_set(1)
scene.render.engine = 'BLENDER_EEVEE_NEXT'
scene.render.bake_bias = 0.0
scene.render.bake_samples = 0
scene.render.compositor_device = 'GPU'
scene.eevee.use_volume_custom_range = False
scene.eevee.fast_gi_thickness_near = 0.1
scene.eevee.fast_gi_thickness_far = 0.0
scene.eevee.ray_tracing_options.screen_trace_thickness = 0.1
bpy.context.view_layer.update()

# ---- added for rendering (the .blend has no usable light): sun
light_auto_sun = bpy.data.lights.new('AutoSun', 'SUN')
light_auto_sun.energy = 3.0
light_auto_sun.angle = 0.0523599
ob_auto_sun = bpy.data.objects.new('AutoSun', light_auto_sun)
scene.collection.objects.link(ob_auto_sun)
ob_auto_sun.rotation_euler = (0.872665, 0.174533, 0.523599)
bpy.context.view_layer.update()
